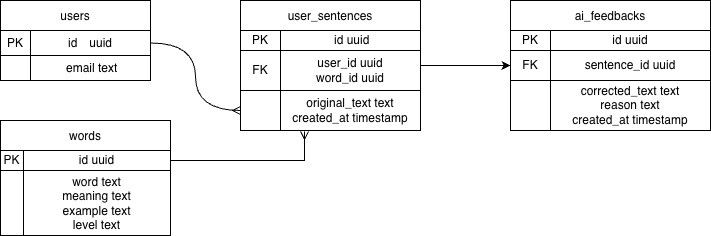

The diagram above was exported from draw.io. Its source (the exported page's mxGraphModel, read from the mxfile embedded in the PNG):
<mxGraphModel dx="902" dy="591" grid="1" gridSize="10" guides="1" tooltips="1" connect="1" arrows="1" fold="1" page="1" pageScale="1" pageWidth="827" pageHeight="1169" math="0" shadow="0">
  <root>
    <mxCell id="0" />
    <mxCell id="1" parent="0" />
    <mxCell id="lB0Avim3sFnj0Jkbskqn-22" parent="1" style="shape=table;startSize=30;container=1;collapsible=0;childLayout=tableLayout;fixedHeader=1;" value="users" vertex="1">
      <mxGeometry height="80" width="150" x="10" y="20" as="geometry" />
    </mxCell>
    <mxCell id="lB0Avim3sFnj0Jkbskqn-23" parent="lB0Avim3sFnj0Jkbskqn-22" style="shape=tableRow;horizontal=0;startSize=0;swimlaneHead=0;swimlaneBody=0;strokeColor=inherit;top=0;left=0;bottom=0;right=0;collapsible=0;dropTarget=0;fillColor=none;points=[[0,0.5],[1,0.5]];portConstraint=eastwest;fixedHeader=1;" value="" vertex="1">
      <mxGeometry height="25" width="150" y="30" as="geometry" />
    </mxCell>
    <mxCell id="lB0Avim3sFnj0Jkbskqn-24" parent="lB0Avim3sFnj0Jkbskqn-23" style="shape=partialRectangle;html=1;whiteSpace=wrap;connectable=0;strokeColor=inherit;overflow=hidden;fillColor=none;top=0;left=0;bottom=0;right=0;pointerEvents=1;" value="PK" vertex="1">
      <mxGeometry height="25" width="30" as="geometry">
        <mxRectangle height="25" width="30" as="alternateBounds" />
      </mxGeometry>
    </mxCell>
    <mxCell id="lB0Avim3sFnj0Jkbskqn-25" parent="lB0Avim3sFnj0Jkbskqn-23" style="shape=partialRectangle;html=1;whiteSpace=wrap;connectable=0;strokeColor=inherit;overflow=hidden;fillColor=none;top=0;left=0;bottom=0;right=0;pointerEvents=1;" value="id　uuid" vertex="1">
      <mxGeometry height="25" width="120" x="30" as="geometry">
        <mxRectangle height="25" width="120" as="alternateBounds" />
      </mxGeometry>
    </mxCell>
    <mxCell id="lB0Avim3sFnj0Jkbskqn-26" parent="lB0Avim3sFnj0Jkbskqn-22" style="shape=tableRow;horizontal=0;startSize=0;swimlaneHead=0;swimlaneBody=0;strokeColor=inherit;top=0;left=0;bottom=0;right=0;collapsible=0;dropTarget=0;fillColor=none;points=[[0,0.5],[1,0.5]];portConstraint=eastwest;fixedHeader=1;" value="" vertex="1">
      <mxGeometry height="25" width="150" y="55" as="geometry" />
    </mxCell>
    <mxCell id="lB0Avim3sFnj0Jkbskqn-27" parent="lB0Avim3sFnj0Jkbskqn-26" style="shape=partialRectangle;html=1;whiteSpace=wrap;connectable=0;strokeColor=inherit;overflow=hidden;fillColor=none;top=0;left=0;bottom=0;right=0;pointerEvents=1;" value="" vertex="1">
      <mxGeometry height="25" width="30" as="geometry">
        <mxRectangle height="25" width="30" as="alternateBounds" />
      </mxGeometry>
    </mxCell>
    <mxCell id="lB0Avim3sFnj0Jkbskqn-28" parent="lB0Avim3sFnj0Jkbskqn-26" style="shape=partialRectangle;html=1;whiteSpace=wrap;connectable=0;strokeColor=inherit;overflow=hidden;fillColor=none;top=0;left=0;bottom=0;right=0;pointerEvents=1;" value="&amp;nbsp;email text" vertex="1">
      <mxGeometry height="25" width="120" x="30" as="geometry">
        <mxRectangle height="25" width="120" as="alternateBounds" />
      </mxGeometry>
    </mxCell>
    <mxCell id="lB0Avim3sFnj0Jkbskqn-102" edge="1" parent="1" source="lB0Avim3sFnj0Jkbskqn-80" style="edgeStyle=orthogonalEdgeStyle;rounded=0;orthogonalLoop=1;jettySize=auto;html=1;" target="lB0Avim3sFnj0Jkbskqn-92" value="">
      <mxGeometry relative="1" as="geometry" />
    </mxCell>
    <mxCell id="lB0Avim3sFnj0Jkbskqn-80" parent="1" style="shape=table;startSize=30;container=1;collapsible=0;childLayout=tableLayout;fixedHeader=1;" value="user_sentences" vertex="1">
      <mxGeometry height="130" width="180" x="250" y="20" as="geometry" />
    </mxCell>
    <mxCell id="lB0Avim3sFnj0Jkbskqn-81" parent="lB0Avim3sFnj0Jkbskqn-80" style="shape=tableRow;horizontal=0;startSize=0;swimlaneHead=0;swimlaneBody=0;strokeColor=inherit;top=0;left=0;bottom=0;right=0;collapsible=0;dropTarget=0;fillColor=none;points=[[0,0.5],[1,0.5]];portConstraint=eastwest;fixedHeader=1;" value="" vertex="1">
      <mxGeometry height="20" width="180" y="30" as="geometry" />
    </mxCell>
    <mxCell id="lB0Avim3sFnj0Jkbskqn-82" parent="lB0Avim3sFnj0Jkbskqn-81" style="shape=partialRectangle;html=1;whiteSpace=wrap;connectable=0;strokeColor=inherit;overflow=hidden;fillColor=none;top=0;left=0;bottom=0;right=0;pointerEvents=1;" value="PK" vertex="1">
      <mxGeometry height="20" width="40" as="geometry">
        <mxRectangle height="20" width="40" as="alternateBounds" />
      </mxGeometry>
    </mxCell>
    <mxCell id="lB0Avim3sFnj0Jkbskqn-83" parent="lB0Avim3sFnj0Jkbskqn-81" style="shape=partialRectangle;html=1;whiteSpace=wrap;connectable=0;strokeColor=inherit;overflow=hidden;fillColor=none;top=0;left=0;bottom=0;right=0;pointerEvents=1;" value="&amp;nbsp;id uuid" vertex="1">
      <mxGeometry height="20" width="140" x="40" as="geometry">
        <mxRectangle height="20" width="140" as="alternateBounds" />
      </mxGeometry>
    </mxCell>
    <mxCell id="lB0Avim3sFnj0Jkbskqn-84" parent="lB0Avim3sFnj0Jkbskqn-80" style="shape=tableRow;horizontal=0;startSize=0;swimlaneHead=0;swimlaneBody=0;strokeColor=inherit;top=0;left=0;bottom=0;right=0;collapsible=0;dropTarget=0;fillColor=none;points=[[0,0.5],[1,0.5]];portConstraint=eastwest;fixedHeader=1;" value="" vertex="1">
      <mxGeometry height="40" width="180" y="50" as="geometry" />
    </mxCell>
    <mxCell id="lB0Avim3sFnj0Jkbskqn-85" parent="lB0Avim3sFnj0Jkbskqn-84" style="shape=partialRectangle;html=1;whiteSpace=wrap;connectable=0;strokeColor=inherit;overflow=hidden;fillColor=none;top=0;left=0;bottom=0;right=0;pointerEvents=1;" value="FK" vertex="1">
      <mxGeometry height="40" width="40" as="geometry">
        <mxRectangle height="40" width="40" as="alternateBounds" />
      </mxGeometry>
    </mxCell>
    <mxCell id="lB0Avim3sFnj0Jkbskqn-86" parent="lB0Avim3sFnj0Jkbskqn-84" style="shape=partialRectangle;html=1;whiteSpace=wrap;connectable=0;strokeColor=inherit;overflow=hidden;fillColor=none;top=0;left=0;bottom=0;right=0;pointerEvents=1;" value="user_id uuid&lt;div&gt;word_id uuid&lt;/div&gt;" vertex="1">
      <mxGeometry height="40" width="140" x="40" as="geometry">
        <mxRectangle height="40" width="140" as="alternateBounds" />
      </mxGeometry>
    </mxCell>
    <mxCell id="lB0Avim3sFnj0Jkbskqn-87" parent="lB0Avim3sFnj0Jkbskqn-80" style="shape=tableRow;horizontal=0;startSize=0;swimlaneHead=0;swimlaneBody=0;strokeColor=inherit;top=0;left=0;bottom=0;right=0;collapsible=0;dropTarget=0;fillColor=none;points=[[0,0.5],[1,0.5]];portConstraint=eastwest;fixedHeader=1;" value="" vertex="1">
      <mxGeometry height="40" width="180" y="90" as="geometry" />
    </mxCell>
    <mxCell id="lB0Avim3sFnj0Jkbskqn-88" parent="lB0Avim3sFnj0Jkbskqn-87" style="shape=partialRectangle;html=1;whiteSpace=wrap;connectable=0;strokeColor=inherit;overflow=hidden;fillColor=none;top=0;left=0;bottom=0;right=0;pointerEvents=1;" value="" vertex="1">
      <mxGeometry height="40" width="40" as="geometry">
        <mxRectangle height="40" width="40" as="alternateBounds" />
      </mxGeometry>
    </mxCell>
    <mxCell id="lB0Avim3sFnj0Jkbskqn-89" parent="lB0Avim3sFnj0Jkbskqn-87" style="shape=partialRectangle;html=1;whiteSpace=wrap;connectable=0;strokeColor=inherit;overflow=hidden;fillColor=none;top=0;left=0;bottom=0;right=0;pointerEvents=1;" value="original_text text&lt;div&gt;created_at timestamp&lt;/div&gt;" vertex="1">
      <mxGeometry height="40" width="140" x="40" as="geometry">
        <mxRectangle height="40" width="140" as="alternateBounds" />
      </mxGeometry>
    </mxCell>
    <mxCell id="lB0Avim3sFnj0Jkbskqn-91" edge="1" parent="1" source="lB0Avim3sFnj0Jkbskqn-23" style="edgeStyle=orthogonalEdgeStyle;rounded=0;orthogonalLoop=1;jettySize=auto;html=1;exitX=1;exitY=0.5;exitDx=0;exitDy=0;entryX=0;entryY=0.5;entryDx=0;entryDy=0;endArrow=ERmany;endFill=0;curved=1;" target="lB0Avim3sFnj0Jkbskqn-87">
      <mxGeometry relative="1" as="geometry" />
    </mxCell>
    <mxCell id="lB0Avim3sFnj0Jkbskqn-92" parent="1" style="shape=table;startSize=30;container=1;collapsible=0;childLayout=tableLayout;fixedHeader=1;" value="ai_feedbacks" vertex="1">
      <mxGeometry height="130" width="200" x="520" y="20" as="geometry" />
    </mxCell>
    <mxCell id="lB0Avim3sFnj0Jkbskqn-93" parent="lB0Avim3sFnj0Jkbskqn-92" style="shape=tableRow;horizontal=0;startSize=0;swimlaneHead=0;swimlaneBody=0;strokeColor=inherit;top=0;left=0;bottom=0;right=0;collapsible=0;dropTarget=0;fillColor=none;points=[[0,0.5],[1,0.5]];portConstraint=eastwest;fixedHeader=1;" value="" vertex="1">
      <mxGeometry height="20" width="200" y="30" as="geometry" />
    </mxCell>
    <mxCell id="lB0Avim3sFnj0Jkbskqn-94" parent="lB0Avim3sFnj0Jkbskqn-93" style="shape=partialRectangle;html=1;whiteSpace=wrap;connectable=0;strokeColor=inherit;overflow=hidden;fillColor=none;top=0;left=0;bottom=0;right=0;pointerEvents=1;" value="PK" vertex="1">
      <mxGeometry height="20" width="40" as="geometry">
        <mxRectangle height="20" width="40" as="alternateBounds" />
      </mxGeometry>
    </mxCell>
    <mxCell id="lB0Avim3sFnj0Jkbskqn-95" parent="lB0Avim3sFnj0Jkbskqn-93" style="shape=partialRectangle;html=1;whiteSpace=wrap;connectable=0;strokeColor=inherit;overflow=hidden;fillColor=none;top=0;left=0;bottom=0;right=0;pointerEvents=1;" value="id uuid" vertex="1">
      <mxGeometry height="20" width="160" x="40" as="geometry">
        <mxRectangle height="20" width="160" as="alternateBounds" />
      </mxGeometry>
    </mxCell>
    <mxCell id="lB0Avim3sFnj0Jkbskqn-96" parent="lB0Avim3sFnj0Jkbskqn-92" style="shape=tableRow;horizontal=0;startSize=0;swimlaneHead=0;swimlaneBody=0;strokeColor=inherit;top=0;left=0;bottom=0;right=0;collapsible=0;dropTarget=0;fillColor=none;points=[[0,0.5],[1,0.5]];portConstraint=eastwest;fixedHeader=1;" value="" vertex="1">
      <mxGeometry height="30" width="200" y="50" as="geometry" />
    </mxCell>
    <mxCell id="lB0Avim3sFnj0Jkbskqn-97" parent="lB0Avim3sFnj0Jkbskqn-96" style="shape=partialRectangle;html=1;whiteSpace=wrap;connectable=0;strokeColor=inherit;overflow=hidden;fillColor=none;top=0;left=0;bottom=0;right=0;pointerEvents=1;" value="FK" vertex="1">
      <mxGeometry height="30" width="40" as="geometry">
        <mxRectangle height="30" width="40" as="alternateBounds" />
      </mxGeometry>
    </mxCell>
    <mxCell id="lB0Avim3sFnj0Jkbskqn-98" parent="lB0Avim3sFnj0Jkbskqn-96" style="shape=partialRectangle;html=1;whiteSpace=wrap;connectable=0;strokeColor=inherit;overflow=hidden;fillColor=none;top=0;left=0;bottom=0;right=0;pointerEvents=1;" value="sentence_id uuid" vertex="1">
      <mxGeometry height="30" width="160" x="40" as="geometry">
        <mxRectangle height="30" width="160" as="alternateBounds" />
      </mxGeometry>
    </mxCell>
    <mxCell id="lB0Avim3sFnj0Jkbskqn-99" parent="lB0Avim3sFnj0Jkbskqn-92" style="shape=tableRow;horizontal=0;startSize=0;swimlaneHead=0;swimlaneBody=0;strokeColor=inherit;top=0;left=0;bottom=0;right=0;collapsible=0;dropTarget=0;fillColor=none;points=[[0,0.5],[1,0.5]];portConstraint=eastwest;fixedHeader=1;" value="" vertex="1">
      <mxGeometry height="50" width="200" y="80" as="geometry" />
    </mxCell>
    <mxCell id="lB0Avim3sFnj0Jkbskqn-100" parent="lB0Avim3sFnj0Jkbskqn-99" style="shape=partialRectangle;html=1;whiteSpace=wrap;connectable=0;strokeColor=inherit;overflow=hidden;fillColor=none;top=0;left=0;bottom=0;right=0;pointerEvents=1;" value="" vertex="1">
      <mxGeometry height="50" width="40" as="geometry">
        <mxRectangle height="50" width="40" as="alternateBounds" />
      </mxGeometry>
    </mxCell>
    <mxCell id="lB0Avim3sFnj0Jkbskqn-101" parent="lB0Avim3sFnj0Jkbskqn-99" style="shape=partialRectangle;html=1;whiteSpace=wrap;connectable=0;strokeColor=inherit;overflow=hidden;fillColor=none;top=0;left=0;bottom=0;right=0;pointerEvents=1;" value="corrected_text text&lt;div&gt;reason text&lt;/div&gt;&lt;div&gt;created_at timestamp&lt;/div&gt;" vertex="1">
      <mxGeometry height="50" width="160" x="40" as="geometry">
        <mxRectangle height="50" width="160" as="alternateBounds" />
      </mxGeometry>
    </mxCell>
    <mxCell id="lB0Avim3sFnj0Jkbskqn-110" parent="1" style="shape=table;startSize=30;container=1;collapsible=0;childLayout=tableLayout;fixedHeader=1;" value="words" vertex="1">
      <mxGeometry height="115" width="170" x="10" y="140" as="geometry" />
    </mxCell>
    <mxCell id="lB0Avim3sFnj0Jkbskqn-111" parent="lB0Avim3sFnj0Jkbskqn-110" style="shape=tableRow;horizontal=0;startSize=0;swimlaneHead=0;swimlaneBody=0;strokeColor=inherit;top=0;left=0;bottom=0;right=0;collapsible=0;dropTarget=0;fillColor=none;points=[[0,0.5],[1,0.5]];portConstraint=eastwest;fixedHeader=1;" value="" vertex="1">
      <mxGeometry height="20" width="170" y="30" as="geometry" />
    </mxCell>
    <mxCell id="lB0Avim3sFnj0Jkbskqn-112" parent="lB0Avim3sFnj0Jkbskqn-111" style="shape=partialRectangle;html=1;whiteSpace=wrap;connectable=0;strokeColor=inherit;overflow=hidden;fillColor=none;top=0;left=0;bottom=0;right=0;pointerEvents=1;" value="PK" vertex="1">
      <mxGeometry height="20" width="23" as="geometry">
        <mxRectangle height="20" width="23" as="alternateBounds" />
      </mxGeometry>
    </mxCell>
    <mxCell id="lB0Avim3sFnj0Jkbskqn-113" parent="lB0Avim3sFnj0Jkbskqn-111" style="shape=partialRectangle;html=1;whiteSpace=wrap;connectable=0;strokeColor=inherit;overflow=hidden;fillColor=none;top=0;left=0;bottom=0;right=0;pointerEvents=1;" value="id uuid" vertex="1">
      <mxGeometry height="20" width="147" x="23" as="geometry">
        <mxRectangle height="20" width="147" as="alternateBounds" />
      </mxGeometry>
    </mxCell>
    <mxCell id="lB0Avim3sFnj0Jkbskqn-114" parent="lB0Avim3sFnj0Jkbskqn-110" style="shape=tableRow;horizontal=0;startSize=0;swimlaneHead=0;swimlaneBody=0;strokeColor=inherit;top=0;left=0;bottom=0;right=0;collapsible=0;dropTarget=0;fillColor=none;points=[[0,0.5],[1,0.5]];portConstraint=eastwest;fixedHeader=1;" value="" vertex="1">
      <mxGeometry height="65" width="170" y="50" as="geometry" />
    </mxCell>
    <mxCell id="lB0Avim3sFnj0Jkbskqn-115" parent="lB0Avim3sFnj0Jkbskqn-114" style="shape=partialRectangle;html=1;whiteSpace=wrap;connectable=0;strokeColor=inherit;overflow=hidden;fillColor=none;top=0;left=0;bottom=0;right=0;pointerEvents=1;" value="" vertex="1">
      <mxGeometry height="65" width="23" as="geometry">
        <mxRectangle height="65" width="23" as="alternateBounds" />
      </mxGeometry>
    </mxCell>
    <mxCell id="lB0Avim3sFnj0Jkbskqn-116" parent="lB0Avim3sFnj0Jkbskqn-114" style="shape=partialRectangle;html=1;whiteSpace=wrap;connectable=0;strokeColor=inherit;overflow=hidden;fillColor=none;top=0;left=0;bottom=0;right=0;pointerEvents=1;" value="word text&lt;div&gt;meaning text&lt;/div&gt;&lt;div&gt;example text&lt;/div&gt;&lt;div&gt;level text&lt;/div&gt;" vertex="1">
      <mxGeometry height="65" width="147" x="23" as="geometry">
        <mxRectangle height="65" width="147" as="alternateBounds" />
      </mxGeometry>
    </mxCell>
    <mxCell id="lB0Avim3sFnj0Jkbskqn-126" edge="1" parent="1" source="lB0Avim3sFnj0Jkbskqn-111" style="edgeStyle=orthogonalEdgeStyle;rounded=0;orthogonalLoop=1;jettySize=auto;html=1;entryX=0.356;entryY=1.025;entryDx=0;entryDy=0;entryPerimeter=0;endArrow=ERmany;endFill=0;" target="lB0Avim3sFnj0Jkbskqn-87">
      <mxGeometry relative="1" as="geometry" />
    </mxCell>
  </root>
</mxGraphModel>